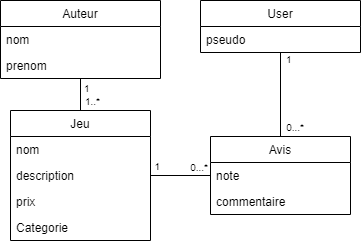

The diagram above was exported from draw.io. Its source (the exported page's mxGraphModel, read from the mxfile embedded in the PNG):
<mxGraphModel dx="1422" dy="802" grid="1" gridSize="10" guides="1" tooltips="1" connect="1" arrows="1" fold="1" page="1" pageScale="1" pageWidth="827" pageHeight="1169" math="0" shadow="0">
  <root>
    <mxCell id="WIyWlLk6GJQsqaUBKTNV-0" />
    <mxCell id="WIyWlLk6GJQsqaUBKTNV-1" parent="WIyWlLk6GJQsqaUBKTNV-0" />
    <mxCell id="zkfFHV4jXpPFQw0GAbJ--6" value="Auteur" style="swimlane;fontStyle=0;align=center;verticalAlign=top;childLayout=stackLayout;horizontal=1;startSize=26;horizontalStack=0;resizeParent=1;resizeLast=0;collapsible=1;marginBottom=0;rounded=0;shadow=0;strokeWidth=1;" parent="WIyWlLk6GJQsqaUBKTNV-1" vertex="1">
      <mxGeometry x="233" y="160" width="160" height="78" as="geometry">
        <mxRectangle x="130" y="380" width="160" height="26" as="alternateBounds" />
      </mxGeometry>
    </mxCell>
    <mxCell id="zkfFHV4jXpPFQw0GAbJ--1" value="nom" style="text;align=left;verticalAlign=top;spacingLeft=4;spacingRight=4;overflow=hidden;rotatable=0;points=[[0,0.5],[1,0.5]];portConstraint=eastwest;" parent="zkfFHV4jXpPFQw0GAbJ--6" vertex="1">
      <mxGeometry y="26" width="160" height="26" as="geometry" />
    </mxCell>
    <mxCell id="zkfFHV4jXpPFQw0GAbJ--2" value="prenom" style="text;align=left;verticalAlign=top;spacingLeft=4;spacingRight=4;overflow=hidden;rotatable=0;points=[[0,0.5],[1,0.5]];portConstraint=eastwest;rounded=0;shadow=0;html=0;" parent="zkfFHV4jXpPFQw0GAbJ--6" vertex="1">
      <mxGeometry y="52" width="160" height="26" as="geometry" />
    </mxCell>
    <mxCell id="zkfFHV4jXpPFQw0GAbJ--13" value="User&#10;" style="swimlane;fontStyle=0;align=center;verticalAlign=top;childLayout=stackLayout;horizontal=1;startSize=26;horizontalStack=0;resizeParent=1;resizeLast=0;collapsible=1;marginBottom=0;rounded=0;shadow=0;strokeWidth=1;" parent="WIyWlLk6GJQsqaUBKTNV-1" vertex="1">
      <mxGeometry x="433" y="160" width="160" height="52" as="geometry">
        <mxRectangle x="340" y="380" width="170" height="26" as="alternateBounds" />
      </mxGeometry>
    </mxCell>
    <mxCell id="t4MAZBWTD-asy1psVnF7-1" value="pseudo" style="text;strokeColor=none;fillColor=none;align=left;verticalAlign=top;spacingLeft=4;spacingRight=4;overflow=hidden;rotatable=0;points=[[0,0.5],[1,0.5]];portConstraint=eastwest;" vertex="1" parent="zkfFHV4jXpPFQw0GAbJ--13">
      <mxGeometry y="26" width="160" height="26" as="geometry" />
    </mxCell>
    <mxCell id="NzIhIg9kYz5Ebigixv7_-0" value="Jeu" style="swimlane;fontStyle=0;childLayout=stackLayout;horizontal=1;startSize=26;fillColor=none;horizontalStack=0;resizeParent=1;resizeParentMax=0;resizeLast=0;collapsible=1;marginBottom=0;verticalAlign=top;" parent="WIyWlLk6GJQsqaUBKTNV-1" vertex="1">
      <mxGeometry x="243" y="270" width="140" height="130" as="geometry" />
    </mxCell>
    <mxCell id="NzIhIg9kYz5Ebigixv7_-1" value="nom&#10;" style="text;strokeColor=none;fillColor=none;align=left;verticalAlign=top;spacingLeft=4;spacingRight=4;overflow=hidden;rotatable=0;points=[[0,0.5],[1,0.5]];portConstraint=eastwest;" parent="NzIhIg9kYz5Ebigixv7_-0" vertex="1">
      <mxGeometry y="26" width="140" height="26" as="geometry" />
    </mxCell>
    <mxCell id="NzIhIg9kYz5Ebigixv7_-2" value="description" style="text;strokeColor=none;fillColor=none;align=left;verticalAlign=top;spacingLeft=4;spacingRight=4;overflow=hidden;rotatable=0;points=[[0,0.5],[1,0.5]];portConstraint=eastwest;" parent="NzIhIg9kYz5Ebigixv7_-0" vertex="1">
      <mxGeometry y="52" width="140" height="26" as="geometry" />
    </mxCell>
    <mxCell id="NzIhIg9kYz5Ebigixv7_-3" value="prix" style="text;strokeColor=none;fillColor=none;align=left;verticalAlign=top;spacingLeft=4;spacingRight=4;overflow=hidden;rotatable=0;points=[[0,0.5],[1,0.5]];portConstraint=eastwest;" parent="NzIhIg9kYz5Ebigixv7_-0" vertex="1">
      <mxGeometry y="78" width="140" height="26" as="geometry" />
    </mxCell>
    <mxCell id="NzIhIg9kYz5Ebigixv7_-4" value="Categorie" style="text;strokeColor=none;fillColor=none;align=left;verticalAlign=top;spacingLeft=4;spacingRight=4;overflow=hidden;rotatable=0;points=[[0,0.5],[1,0.5]];portConstraint=eastwest;" parent="NzIhIg9kYz5Ebigixv7_-0" vertex="1">
      <mxGeometry y="104" width="140" height="26" as="geometry" />
    </mxCell>
    <mxCell id="NzIhIg9kYz5Ebigixv7_-6" value="Avis" style="swimlane;fontStyle=0;childLayout=stackLayout;horizontal=1;startSize=26;fillColor=none;horizontalStack=0;resizeParent=1;resizeParentMax=0;resizeLast=0;collapsible=1;marginBottom=0;" parent="WIyWlLk6GJQsqaUBKTNV-1" vertex="1">
      <mxGeometry x="443" y="296" width="140" height="78" as="geometry" />
    </mxCell>
    <mxCell id="NzIhIg9kYz5Ebigixv7_-7" value="note" style="text;strokeColor=none;fillColor=none;align=left;verticalAlign=top;spacingLeft=4;spacingRight=4;overflow=hidden;rotatable=0;points=[[0,0.5],[1,0.5]];portConstraint=eastwest;" parent="NzIhIg9kYz5Ebigixv7_-6" vertex="1">
      <mxGeometry y="26" width="140" height="26" as="geometry" />
    </mxCell>
    <mxCell id="NzIhIg9kYz5Ebigixv7_-8" value="commentaire" style="text;strokeColor=none;fillColor=none;align=left;verticalAlign=top;spacingLeft=4;spacingRight=4;overflow=hidden;rotatable=0;points=[[0,0.5],[1,0.5]];portConstraint=eastwest;" parent="NzIhIg9kYz5Ebigixv7_-6" vertex="1">
      <mxGeometry y="52" width="140" height="26" as="geometry" />
    </mxCell>
    <mxCell id="NzIhIg9kYz5Ebigixv7_-13" value="" style="endArrow=none;html=1;edgeStyle=orthogonalEdgeStyle;entryX=0.5;entryY=0;entryDx=0;entryDy=0;exitX=0.5;exitY=1;exitDx=0;exitDy=0;" parent="WIyWlLk6GJQsqaUBKTNV-1" source="zkfFHV4jXpPFQw0GAbJ--6" target="NzIhIg9kYz5Ebigixv7_-0" edge="1">
      <mxGeometry relative="1" as="geometry">
        <mxPoint x="130" y="250" as="sourcePoint" />
        <mxPoint x="290" y="250" as="targetPoint" />
      </mxGeometry>
    </mxCell>
    <mxCell id="NzIhIg9kYz5Ebigixv7_-14" value="1" style="resizable=0;html=1;align=left;verticalAlign=bottom;labelBackgroundColor=#ffffff;fontSize=10;" parent="NzIhIg9kYz5Ebigixv7_-13" connectable="0" vertex="1">
      <mxGeometry x="-1" relative="1" as="geometry">
        <mxPoint x="2" y="18" as="offset" />
      </mxGeometry>
    </mxCell>
    <mxCell id="NzIhIg9kYz5Ebigixv7_-15" value="1..*" style="resizable=0;html=1;align=right;verticalAlign=bottom;labelBackgroundColor=#ffffff;fontSize=10;" parent="NzIhIg9kYz5Ebigixv7_-13" connectable="0" vertex="1">
      <mxGeometry x="1" relative="1" as="geometry">
        <mxPoint x="20" y="-1" as="offset" />
      </mxGeometry>
    </mxCell>
    <mxCell id="NzIhIg9kYz5Ebigixv7_-16" value="" style="endArrow=none;html=1;edgeStyle=orthogonalEdgeStyle;exitX=0.5;exitY=1;exitDx=0;exitDy=0;entryX=0.5;entryY=0;entryDx=0;entryDy=0;" parent="WIyWlLk6GJQsqaUBKTNV-1" source="zkfFHV4jXpPFQw0GAbJ--13" target="NzIhIg9kYz5Ebigixv7_-6" edge="1">
      <mxGeometry relative="1" as="geometry">
        <mxPoint x="510" y="250" as="sourcePoint" />
        <mxPoint x="670" y="250" as="targetPoint" />
      </mxGeometry>
    </mxCell>
    <mxCell id="NzIhIg9kYz5Ebigixv7_-17" value="1" style="resizable=0;html=1;align=left;verticalAlign=bottom;labelBackgroundColor=#ffffff;fontSize=10;" parent="NzIhIg9kYz5Ebigixv7_-16" connectable="0" vertex="1">
      <mxGeometry x="-1" relative="1" as="geometry">
        <mxPoint x="4" y="15" as="offset" />
      </mxGeometry>
    </mxCell>
    <mxCell id="NzIhIg9kYz5Ebigixv7_-18" value="0...*" style="resizable=0;html=1;align=right;verticalAlign=bottom;labelBackgroundColor=#ffffff;fontSize=10;" parent="NzIhIg9kYz5Ebigixv7_-16" connectable="0" vertex="1">
      <mxGeometry x="1" relative="1" as="geometry">
        <mxPoint x="24" y="-1" as="offset" />
      </mxGeometry>
    </mxCell>
    <mxCell id="NzIhIg9kYz5Ebigixv7_-19" style="edgeStyle=orthogonalEdgeStyle;rounded=0;orthogonalLoop=1;jettySize=auto;html=1;exitX=0;exitY=0.5;exitDx=0;exitDy=0;entryX=1;entryY=0.5;entryDx=0;entryDy=0;endArrow=none;endFill=0;" parent="WIyWlLk6GJQsqaUBKTNV-1" source="NzIhIg9kYz5Ebigixv7_-7" target="NzIhIg9kYz5Ebigixv7_-0" edge="1">
      <mxGeometry relative="1" as="geometry" />
    </mxCell>
    <mxCell id="NzIhIg9kYz5Ebigixv7_-20" value="0...*" style="resizable=0;html=1;align=right;verticalAlign=bottom;labelBackgroundColor=#ffffff;fontSize=10;" parent="WIyWlLk6GJQsqaUBKTNV-1" connectable="0" vertex="1">
      <mxGeometry x="417" y="336" as="geometry">
        <mxPoint x="24" y="-1" as="offset" />
      </mxGeometry>
    </mxCell>
    <mxCell id="NzIhIg9kYz5Ebigixv7_-21" value="&lt;div&gt;1&lt;/div&gt;" style="resizable=0;html=1;align=right;verticalAlign=bottom;labelBackgroundColor=#ffffff;fontSize=10;" parent="WIyWlLk6GJQsqaUBKTNV-1" connectable="0" vertex="1">
      <mxGeometry x="369" y="335" as="geometry">
        <mxPoint x="24" y="-1" as="offset" />
      </mxGeometry>
    </mxCell>
  </root>
</mxGraphModel>